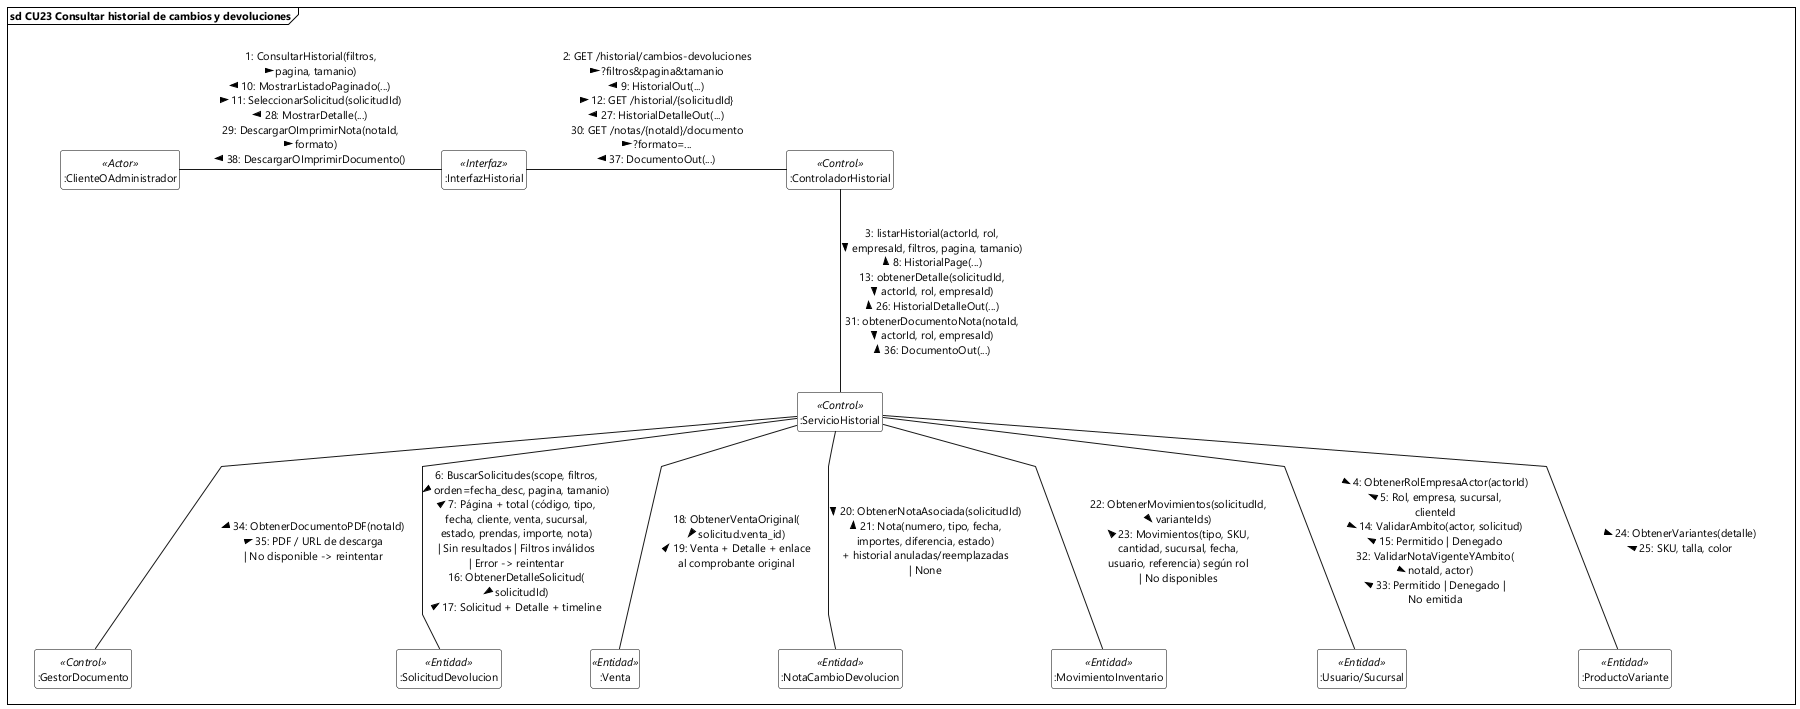

The diagram above was rendered by PlantUML. Its source (embedded in the PNG):
@startuml
skinparam style strictuml
skinparam handwritten false
skinparam shadowing false
skinparam backgroundColor #FFFFFF

skinparam defaultFontName "Segoe UI"
skinparam defaultFontSize 11

' Trazado de líneas rectas
skinparam linetype polyline

' Espaciado interno y separación entre nodos
skinparam frameMargin 40
skinparam nodesep 70
skinparam ranksep 70

hide members
hide circle

' Estilo estricto 2D para rectángulos UML 2.5
skinparam class {
    BorderColor #000000
    BackgroundColor #FFFFFF
    HeaderBackgroundColor #FFFFFF
}

skinparam frame {
    BorderColor #000000
    BackgroundColor #FFFFFF
}

' Marco de Interacción UML 2.5 / 2.5.1
frame "sd CU23 Consultar historial de cambios y devoluciones" {

    ' Nodos invisibles para dar altura y margen a los bordes
    class " " as espaciador1 <<invisible>>
    class " " as espaciador2 <<invisible>>
    class "                                       " as espaciadorDerecha <<invisible>>
    hide espaciador1
    hide espaciador2
    hide espaciadorDerecha

    ' Líneas de vida (rectángulos estándar UML 2.5)
    class ":ClienteOAdministrador" as actor_historial <<Actor>>
    class ":InterfazHistorial" as ui_historial <<Interfaz>>
    class ":ControladorHistorial" as ctrl_historial <<Control>>
    class ":ServicioHistorial" as svc_historial <<Control>>
    class ":SolicitudDevolucion" as ent_solicitud <<Entidad>>
    class ":Venta" as ent_venta <<Entidad>>
    class ":NotaCambioDevolucion" as ent_nota <<Entidad>>
    class ":MovimientoInventario" as ent_movimiento <<Entidad>>
    class ":Usuario/Sucursal" as ent_usuario_sucursal <<Entidad>>
    class ":ProductoVariante" as ent_variante <<Entidad>>
    class ":GestorDocumento" as ctrl_documento <<Control>>

    ' Empuje de espacio vertical
    espaciador1 -[hidden]down-> actor_historial
    espaciador2 -[hidden]down-> ctrl_historial

    ' ------------------------------------------------------------------ '
    ' Nivel 1: listado paginado y filtros por ámbito                     '
    ' ------------------------------------------------------------------ '
    actor_historial -right- ui_historial : "1: ConsultarHistorial(filtros,\npagina, tamanio) >\n< 10: MostrarListadoPaginado(...)\n11: SeleccionarSolicitud(solicitudId) >\n< 28: MostrarDetalle(...)\n29: DescargarOImprimirNota(notaId,\nformato) >\n< 38: DescargarOImprimirDocumento()"

    ui_historial -right- ctrl_historial : "2: GET /historial/cambios-devoluciones\n?filtros&pagina&tamanio >\n< 9: HistorialOut(...)\n12: GET /historial/{solicitudId} >\n< 27: HistorialDetalleOut(...)\n30: GET /notas/{notaId}/documento\n?formato=... >\n< 37: DocumentoOut(...)"

    ctrl_historial -down- svc_historial : "3: listarHistorial(actorId, rol,\nempresaId, filtros, pagina, tamanio) >\n< 8: HistorialPage(...)\n13: obtenerDetalle(solicitudId,\nactorId, rol, empresaId) >\n< 26: HistorialDetalleOut(...)\n31: obtenerDocumentoNota(notaId,\nactorId, rol, empresaId) >\n< 36: DocumentoOut(...)"

    svc_historial -down- ent_usuario_sucursal : "4: ObtenerRolEmpresaActor(actorId) >\n< 5: Rol, empresa, sucursal,\nclienteId\n14: ValidarAmbito(actor, solicitud) >\n< 15: Permitido | Denegado\n32: ValidarNotaVigenteYAmbito(\nnotaId, actor) >\n< 33: Permitido | Denegado |\nNo emitida"

    ' ------------------------------------------------------------------ '
    ' Nivel 2: consulta paginada de solicitudes                         '
    ' ------------------------------------------------------------------ '
    svc_historial -down- ent_solicitud : "6: BuscarSolicitudes(scope, filtros,\norden=fecha_desc, pagina, tamanio) >\n< 7: Página + total (código, tipo,\nfecha, cliente, venta, sucursal,\nestado, prendas, importe, nota)\n| Sin resultados | Filtros inválidos\n| Error -> reintentar\n16: ObtenerDetalleSolicitud(\nsolicitudId) >\n< 17: Solicitud + Detalle + timeline"

    ' ------------------------------------------------------------------ '
    ' Nivel 3: detalle, nota, movimientos y variantes                   '
    ' ------------------------------------------------------------------ '
    svc_historial -down- ent_venta : "18: ObtenerVentaOriginal(\nsolicitud.venta_id) >\n< 19: Venta + Detalle + enlace\nal comprobante original"

    svc_historial -down- ent_nota : "20: ObtenerNotaAsociada(solicitudId) >\n< 21: Nota(numero, tipo, fecha,\nimportes, diferencia, estado)\n+ historial anuladas/reemplazadas\n| None"

    svc_historial -down- ent_movimiento : "22: ObtenerMovimientos(solicitudId,\nvarianteIds) >\n< 23: Movimientos(tipo, SKU,\ncantidad, sucursal, fecha,\nusuario, referencia) según rol\n| No disponibles"

    svc_historial -down- ent_variante : "24: ObtenerVariantes(detalle) >\n< 25: SKU, talla, color"

    ' ------------------------------------------------------------------ '
    ' Nivel 4: descarga o impresión de la nota                          '
    ' ------------------------------------------------------------------ '
    svc_historial -down- ctrl_documento : "34: ObtenerDocumentoPDF(notaId) >\n< 35: PDF / URL de descarga\n| No disponible -> reintentar"

    ' Extensión lateral para garantizar margen libre
    ctrl_documento -[hidden]right-> espaciadorDerecha
}

@enduml